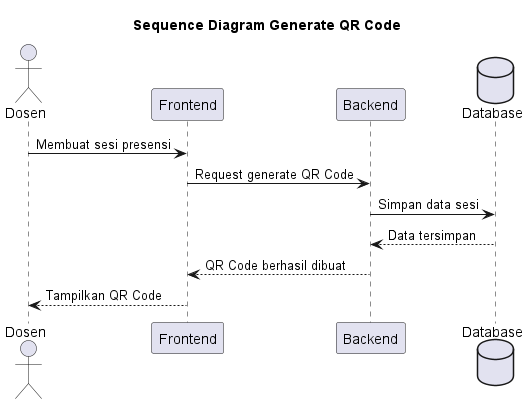

The diagram above was rendered by PlantUML. Its source (embedded in the PNG):
@startuml
title Sequence Diagram Generate QR Code

actor "Dosen" as Dosen
participant "Frontend" as App
participant "Backend" as System
database "Database" as DB

Dosen -> App : Membuat sesi presensi
App -> System : Request generate QR Code

System -> DB : Simpan data sesi
DB --> System : Data tersimpan

System --> App : QR Code berhasil dibuat
App --> Dosen : Tampilkan QR Code

@enduml